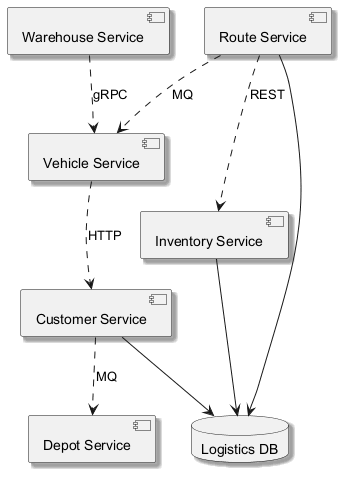

The diagram above was rendered by PlantUML. Its source (embedded in the PNG):
@startuml
skinparam backgroundColor #FFFFFF
skinparam classBackgroundColor #E8F4FA
skinparam classBorderColor #2C7DA0
skinparam shadowing true
component "Customer Service" as C_CustomerService
component "Route Service" as C_RouteService
component "Inventory Service" as C_InventoryService
component "Warehouse Service" as C_WarehouseService
component "Depot Service" as C_DepotService
component "Vehicle Service" as C_VehicleService
database "Logistics DB" as DB_logistics
C_CustomerService --> DB_logistics
C_RouteService --> DB_logistics
C_InventoryService --> DB_logistics
C_VehicleService ..> C_CustomerService : HTTP
C_WarehouseService ..> C_VehicleService : gRPC
C_RouteService ..> C_InventoryService : REST
C_RouteService ..> C_VehicleService : MQ
C_CustomerService ..> C_DepotService : MQ
@enduml